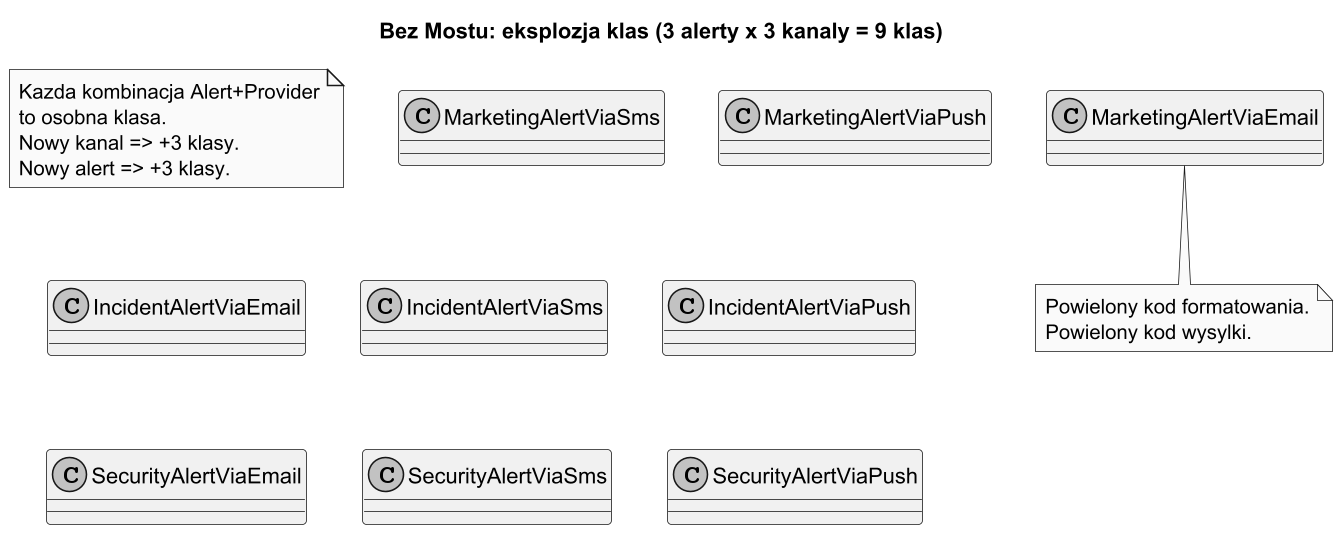

The diagram above was rendered by PlantUML. Its source (embedded in the PNG):
@startuml bridge_without_bridge
title Bez Mostu: eksplozja klas (3 alerty x 3 kanaly = 9 klas)

skinparam monochrome true
skinparam dpi 150

note as Problem
  Kazda kombinacja Alert+Provider
  to osobna klasa.
  Nowy kanal => +3 klasy.
  Nowy alert => +3 klasy.
end note

class MarketingAlertViaEmail
class MarketingAlertViaSms
class MarketingAlertViaPush
class IncidentAlertViaEmail
class IncidentAlertViaSms
class IncidentAlertViaPush
class SecurityAlertViaEmail
class SecurityAlertViaSms
class SecurityAlertViaPush

note bottom of MarketingAlertViaEmail
  Powielony kod formatowania.
  Powielony kod wysylki.
end note

@enduml